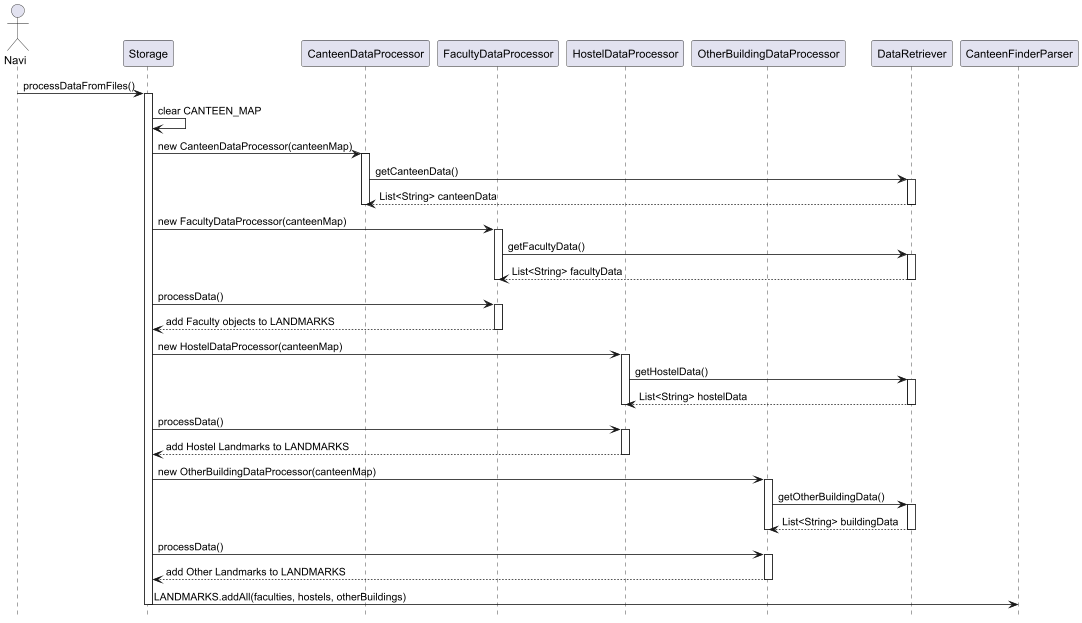

The diagram above was rendered by PlantUML. Its source (embedded in the PNG):
@startuml
' Hide the footbox (X marks at the end of lifelines)
hide footbox

actor Navi

participant Storage
participant CanteenDataProcessor
participant FacultyDataProcessor
participant HostelDataProcessor
participant OtherBuildingDataProcessor
participant DataRetriever
participant CanteenFinderParser

Navi -> Storage : processDataFromFiles()
activate Storage

Storage -> Storage : clear CANTEEN_MAP

' --- Canteen Data Processing ---


Storage -> CanteenDataProcessor : new CanteenDataProcessor(canteenMap)
activate CanteenDataProcessor
CanteenDataProcessor -> DataRetriever : getCanteenData()
activate DataRetriever
DataRetriever --> CanteenDataProcessor : List<String> canteenData
deactivate DataRetriever
deactivate CanteenDataProcessor


' --- Faculty Data Processing ---
Storage -> FacultyDataProcessor : new FacultyDataProcessor(canteenMap)
activate FacultyDataProcessor
FacultyDataProcessor -> DataRetriever : getFacultyData()
activate DataRetriever
DataRetriever --> FacultyDataProcessor : List<String> facultyData
deactivate DataRetriever
deactivate FacultyDataProcessor

Storage -> FacultyDataProcessor : processData()
activate FacultyDataProcessor
FacultyDataProcessor --> Storage : add Faculty objects to LANDMARKS
deactivate FacultyDataProcessor

' --- Hostel Data Processing ---
Storage -> HostelDataProcessor : new HostelDataProcessor(canteenMap)
activate HostelDataProcessor
HostelDataProcessor -> DataRetriever : getHostelData()
activate DataRetriever
DataRetriever --> HostelDataProcessor : List<String> hostelData
deactivate DataRetriever
deactivate HostelDataProcessor

Storage -> HostelDataProcessor : processData()
activate HostelDataProcessor
HostelDataProcessor --> Storage : add Hostel Landmarks to LANDMARKS
deactivate HostelDataProcessor

' --- Other Building Data Processing ---
Storage -> OtherBuildingDataProcessor : new OtherBuildingDataProcessor(canteenMap)
activate OtherBuildingDataProcessor
OtherBuildingDataProcessor -> DataRetriever : getOtherBuildingData()
activate DataRetriever
DataRetriever --> OtherBuildingDataProcessor : List<String> buildingData
deactivate DataRetriever
deactivate OtherBuildingDataProcessor

Storage -> OtherBuildingDataProcessor : processData()
activate OtherBuildingDataProcessor
OtherBuildingDataProcessor --> Storage : add Other Landmarks to LANDMARKS
deactivate OtherBuildingDataProcessor


' --- Final Aggregation ---
Storage -> CanteenFinderParser : LANDMARKS.addAll(faculties, hostels, otherBuildings)
deactivate Storage
@enduml